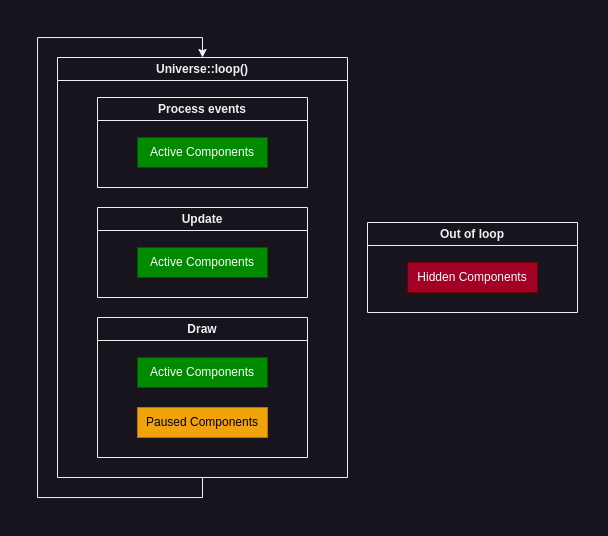

The diagram above was exported from draw.io. Its source (the exported page's mxGraphModel, read from the mxfile embedded in the PNG):
<mxGraphModel dx="989" dy="601" grid="1" gridSize="10" guides="1" tooltips="1" connect="1" arrows="1" fold="1" page="0" pageScale="1" pageWidth="850" pageHeight="1100" math="0" shadow="0">
  <root>
    <mxCell id="0" />
    <mxCell id="1" parent="0" />
    <mxCell id="R7sODBWqzrvWLA5G68it-1" value="Universe::loop()" style="swimlane;whiteSpace=wrap;html=1;" vertex="1" parent="1">
      <mxGeometry x="260" y="200" width="290" height="420" as="geometry" />
    </mxCell>
    <mxCell id="R7sODBWqzrvWLA5G68it-3" value="Process events" style="swimlane;whiteSpace=wrap;html=1;" vertex="1" parent="R7sODBWqzrvWLA5G68it-1">
      <mxGeometry x="40" y="40" width="210" height="90" as="geometry">
        <mxRectangle x="40" y="40" width="130" height="30" as="alternateBounds" />
      </mxGeometry>
    </mxCell>
    <mxCell id="R7sODBWqzrvWLA5G68it-2" value="Active Components" style="rounded=0;whiteSpace=wrap;html=1;fillColor=#008a00;fontColor=#ffffff;strokeColor=#005700;" vertex="1" parent="R7sODBWqzrvWLA5G68it-3">
      <mxGeometry x="40" y="40" width="130" height="30" as="geometry" />
    </mxCell>
    <mxCell id="R7sODBWqzrvWLA5G68it-5" value="Update" style="swimlane;whiteSpace=wrap;html=1;" vertex="1" parent="R7sODBWqzrvWLA5G68it-1">
      <mxGeometry x="40" y="150" width="210" height="90" as="geometry" />
    </mxCell>
    <mxCell id="R7sODBWqzrvWLA5G68it-6" value="Active Components" style="rounded=0;whiteSpace=wrap;html=1;fillColor=#008a00;fontColor=#ffffff;strokeColor=#005700;" vertex="1" parent="R7sODBWqzrvWLA5G68it-5">
      <mxGeometry x="40" y="40" width="130" height="30" as="geometry" />
    </mxCell>
    <mxCell id="R7sODBWqzrvWLA5G68it-7" value="Draw" style="swimlane;whiteSpace=wrap;html=1;" vertex="1" parent="R7sODBWqzrvWLA5G68it-1">
      <mxGeometry x="40" y="260" width="210" height="140" as="geometry" />
    </mxCell>
    <mxCell id="R7sODBWqzrvWLA5G68it-8" value="Active Components" style="rounded=0;whiteSpace=wrap;html=1;fillColor=#008a00;fontColor=#ffffff;strokeColor=#005700;" vertex="1" parent="R7sODBWqzrvWLA5G68it-7">
      <mxGeometry x="40" y="40" width="130" height="30" as="geometry" />
    </mxCell>
    <mxCell id="R7sODBWqzrvWLA5G68it-9" value="Paused Components" style="rounded=0;whiteSpace=wrap;html=1;fillColor=#f0a30a;fontColor=#000000;strokeColor=#BD7000;" vertex="1" parent="R7sODBWqzrvWLA5G68it-7">
      <mxGeometry x="40" y="90" width="130" height="30" as="geometry" />
    </mxCell>
    <mxCell id="R7sODBWqzrvWLA5G68it-14" value="Out of loop" style="swimlane;whiteSpace=wrap;html=1;" vertex="1" parent="1">
      <mxGeometry x="570" y="365" width="210" height="90" as="geometry" />
    </mxCell>
    <mxCell id="R7sODBWqzrvWLA5G68it-15" value="Hidden Components" style="rounded=0;whiteSpace=wrap;html=1;fillColor=#a20025;fontColor=#ffffff;strokeColor=#6F0000;" vertex="1" parent="R7sODBWqzrvWLA5G68it-14">
      <mxGeometry x="40" y="40" width="130" height="30" as="geometry" />
    </mxCell>
    <mxCell id="R7sODBWqzrvWLA5G68it-16" style="edgeStyle=orthogonalEdgeStyle;rounded=0;orthogonalLoop=1;jettySize=auto;html=1;exitX=0.5;exitY=1;exitDx=0;exitDy=0;entryX=0.5;entryY=0;entryDx=0;entryDy=0;" edge="1" parent="1" source="R7sODBWqzrvWLA5G68it-1" target="R7sODBWqzrvWLA5G68it-1">
      <mxGeometry relative="1" as="geometry">
        <Array as="points">
          <mxPoint x="405" y="640" />
          <mxPoint x="240" y="640" />
          <mxPoint x="240" y="180" />
          <mxPoint x="405" y="180" />
        </Array>
      </mxGeometry>
    </mxCell>
  </root>
</mxGraphModel>